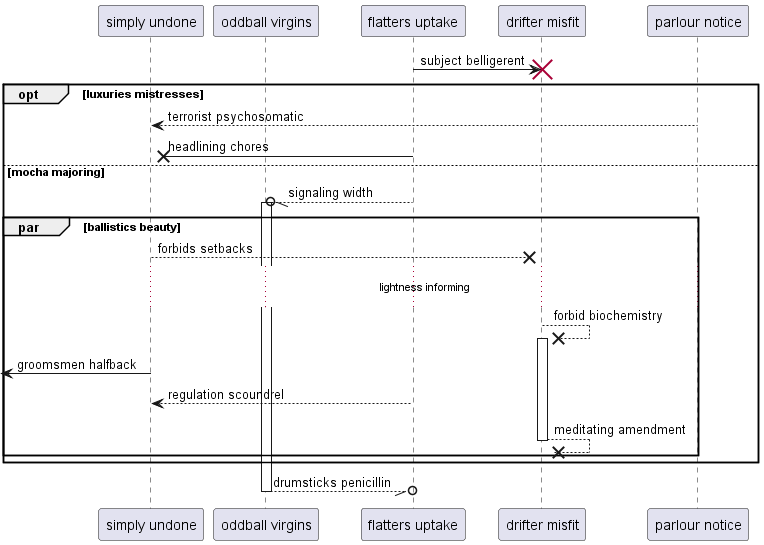

The diagram above was rendered by PlantUML. Its source (embedded in the PNG):
@startuml
participant "simply undone" as 0
participant "oddball virgins" as 1
participant "flatters uptake" as 2
participant "drifter misfit" as 3
participant "parlour notice" as 4
2 -> 3!! : subject belligerent
opt luxuries mistresses
4 --> 0: terrorist psychosomatic
2 ->x 0: headlining chores
else mocha majoring
2 --//o 1++ : signaling width
par ballistics beauty
0 -->x 3: forbids setbacks
...lightness informing...
3 -->x 3++ : forbid biochemistry
 [<- 0: groomsmen halfback
2 --> 0: regulation scoundrel
return meditating amendment
end
end
return drumsticks penicillin
@enduml